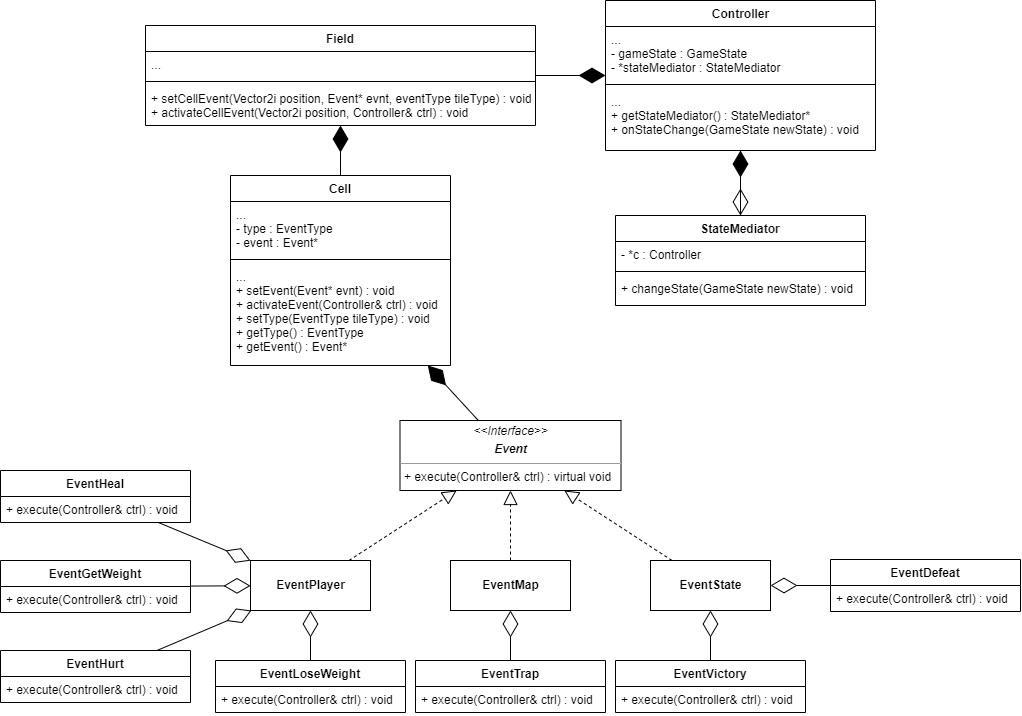

The diagram above was exported from draw.io. Its source (the exported page's mxGraphModel, read from the mxfile embedded in the PNG):
<mxGraphModel dx="2125" dy="2030" grid="1" gridSize="10" guides="1" tooltips="1" connect="1" arrows="1" fold="1" page="1" pageScale="1" pageWidth="827" pageHeight="1169" math="0" shadow="0">
  <root>
    <mxCell id="WIyWlLk6GJQsqaUBKTNV-0" />
    <mxCell id="WIyWlLk6GJQsqaUBKTNV-1" parent="WIyWlLk6GJQsqaUBKTNV-0" />
    <mxCell id="kjuiN8Ky2IV3TB85oUKy-0" value="&lt;p style=&quot;margin:0px;margin-top:4px;text-align:center;&quot;&gt;&lt;i&gt;&amp;lt;&amp;lt;Interface&amp;gt;&amp;gt;&lt;/i&gt;&lt;/p&gt;&lt;p style=&quot;margin:0px;margin-top:4px;text-align:center;&quot;&gt;&lt;i style=&quot;background-color: initial;&quot;&gt;&lt;b&gt;Event&lt;/b&gt;&lt;/i&gt;&lt;/p&gt;&lt;hr size=&quot;1&quot;&gt;&lt;p style=&quot;margin:0px;margin-left:4px;&quot;&gt;+ execute(Controller&amp;amp; ctrl) : virtual void&lt;br&gt;&lt;/p&gt;" style="verticalAlign=top;align=left;overflow=fill;fontSize=12;fontFamily=Helvetica;html=1;" parent="WIyWlLk6GJQsqaUBKTNV-1" vertex="1">
      <mxGeometry x="289.5" y="170" width="221" height="70" as="geometry" />
    </mxCell>
    <mxCell id="kjuiN8Ky2IV3TB85oUKy-5" value="&lt;b&gt;EventPlayer&lt;/b&gt;" style="html=1;" parent="WIyWlLk6GJQsqaUBKTNV-1" vertex="1">
      <mxGeometry x="140" y="310" width="120" height="50" as="geometry" />
    </mxCell>
    <mxCell id="kjuiN8Ky2IV3TB85oUKy-6" value="&lt;b&gt;EventMap&lt;br&gt;&lt;/b&gt;" style="html=1;" parent="WIyWlLk6GJQsqaUBKTNV-1" vertex="1">
      <mxGeometry x="340" y="310" width="120" height="50" as="geometry" />
    </mxCell>
    <mxCell id="kjuiN8Ky2IV3TB85oUKy-7" value="&lt;b&gt;EventState&lt;/b&gt;" style="html=1;" parent="WIyWlLk6GJQsqaUBKTNV-1" vertex="1">
      <mxGeometry x="540" y="310" width="120" height="50" as="geometry" />
    </mxCell>
    <mxCell id="kjuiN8Ky2IV3TB85oUKy-8" value="" style="endArrow=block;dashed=1;endFill=0;endSize=12;html=1;rounded=0;" parent="WIyWlLk6GJQsqaUBKTNV-1" source="kjuiN8Ky2IV3TB85oUKy-5" target="kjuiN8Ky2IV3TB85oUKy-0" edge="1">
      <mxGeometry width="160" relative="1" as="geometry">
        <mxPoint x="300" y="410" as="sourcePoint" />
        <mxPoint x="460" y="410" as="targetPoint" />
      </mxGeometry>
    </mxCell>
    <mxCell id="kjuiN8Ky2IV3TB85oUKy-9" value="" style="endArrow=block;dashed=1;endFill=0;endSize=12;html=1;rounded=0;" parent="WIyWlLk6GJQsqaUBKTNV-1" source="kjuiN8Ky2IV3TB85oUKy-6" target="kjuiN8Ky2IV3TB85oUKy-0" edge="1">
      <mxGeometry width="160" relative="1" as="geometry">
        <mxPoint x="248.46153846153834" y="320" as="sourcePoint" />
        <mxPoint x="356.1538461538462" y="250" as="targetPoint" />
      </mxGeometry>
    </mxCell>
    <mxCell id="kjuiN8Ky2IV3TB85oUKy-10" value="" style="endArrow=block;dashed=1;endFill=0;endSize=12;html=1;rounded=0;" parent="WIyWlLk6GJQsqaUBKTNV-1" source="kjuiN8Ky2IV3TB85oUKy-7" target="kjuiN8Ky2IV3TB85oUKy-0" edge="1">
      <mxGeometry width="160" relative="1" as="geometry">
        <mxPoint x="258.46153846153834" y="330" as="sourcePoint" />
        <mxPoint x="366.1538461538462" y="260" as="targetPoint" />
      </mxGeometry>
    </mxCell>
    <mxCell id="kjuiN8Ky2IV3TB85oUKy-11" value="EventHeal" style="swimlane;fontStyle=1;align=center;verticalAlign=top;childLayout=stackLayout;horizontal=1;startSize=26;horizontalStack=0;resizeParent=1;resizeParentMax=0;resizeLast=0;collapsible=1;marginBottom=0;" parent="WIyWlLk6GJQsqaUBKTNV-1" vertex="1">
      <mxGeometry x="-110" y="220" width="190" height="52" as="geometry" />
    </mxCell>
    <mxCell id="kjuiN8Ky2IV3TB85oUKy-12" value="+ execute(Controller&amp; ctrl) : void" style="text;strokeColor=none;fillColor=none;align=left;verticalAlign=top;spacingLeft=4;spacingRight=4;overflow=hidden;rotatable=0;points=[[0,0.5],[1,0.5]];portConstraint=eastwest;" parent="kjuiN8Ky2IV3TB85oUKy-11" vertex="1">
      <mxGeometry y="26" width="190" height="26" as="geometry" />
    </mxCell>
    <mxCell id="kjuiN8Ky2IV3TB85oUKy-15" value="EventHurt&#10;" style="swimlane;fontStyle=1;align=center;verticalAlign=top;childLayout=stackLayout;horizontal=1;startSize=26;horizontalStack=0;resizeParent=1;resizeParentMax=0;resizeLast=0;collapsible=1;marginBottom=0;" parent="WIyWlLk6GJQsqaUBKTNV-1" vertex="1">
      <mxGeometry x="-110" y="400" width="190" height="52" as="geometry" />
    </mxCell>
    <mxCell id="kjuiN8Ky2IV3TB85oUKy-16" value="+ execute(Controller&amp; ctrl) : void" style="text;strokeColor=none;fillColor=none;align=left;verticalAlign=top;spacingLeft=4;spacingRight=4;overflow=hidden;rotatable=0;points=[[0,0.5],[1,0.5]];portConstraint=eastwest;" parent="kjuiN8Ky2IV3TB85oUKy-15" vertex="1">
      <mxGeometry y="26" width="190" height="26" as="geometry" />
    </mxCell>
    <mxCell id="kjuiN8Ky2IV3TB85oUKy-17" value="EventGetWeight&#10;" style="swimlane;fontStyle=1;align=center;verticalAlign=top;childLayout=stackLayout;horizontal=1;startSize=26;horizontalStack=0;resizeParent=1;resizeParentMax=0;resizeLast=0;collapsible=1;marginBottom=0;" parent="WIyWlLk6GJQsqaUBKTNV-1" vertex="1">
      <mxGeometry x="-110" y="310" width="190" height="52" as="geometry" />
    </mxCell>
    <mxCell id="kjuiN8Ky2IV3TB85oUKy-18" value="+ execute(Controller&amp; ctrl) : void" style="text;strokeColor=none;fillColor=none;align=left;verticalAlign=top;spacingLeft=4;spacingRight=4;overflow=hidden;rotatable=0;points=[[0,0.5],[1,0.5]];portConstraint=eastwest;" parent="kjuiN8Ky2IV3TB85oUKy-17" vertex="1">
      <mxGeometry y="26" width="190" height="26" as="geometry" />
    </mxCell>
    <mxCell id="kjuiN8Ky2IV3TB85oUKy-19" value="EventLoseWeight" style="swimlane;fontStyle=1;align=center;verticalAlign=top;childLayout=stackLayout;horizontal=1;startSize=26;horizontalStack=0;resizeParent=1;resizeParentMax=0;resizeLast=0;collapsible=1;marginBottom=0;" parent="WIyWlLk6GJQsqaUBKTNV-1" vertex="1">
      <mxGeometry x="105" y="410" width="190" height="52" as="geometry" />
    </mxCell>
    <mxCell id="kjuiN8Ky2IV3TB85oUKy-20" value="+ execute(Controller&amp; ctrl) : void" style="text;strokeColor=none;fillColor=none;align=left;verticalAlign=top;spacingLeft=4;spacingRight=4;overflow=hidden;rotatable=0;points=[[0,0.5],[1,0.5]];portConstraint=eastwest;" parent="kjuiN8Ky2IV3TB85oUKy-19" vertex="1">
      <mxGeometry y="26" width="190" height="26" as="geometry" />
    </mxCell>
    <mxCell id="kjuiN8Ky2IV3TB85oUKy-21" value="" style="endArrow=diamondThin;endFill=0;endSize=24;html=1;rounded=0;" parent="WIyWlLk6GJQsqaUBKTNV-1" source="kjuiN8Ky2IV3TB85oUKy-19" target="kjuiN8Ky2IV3TB85oUKy-5" edge="1">
      <mxGeometry width="160" relative="1" as="geometry">
        <mxPoint x="300" y="410" as="sourcePoint" />
        <mxPoint x="460" y="410" as="targetPoint" />
      </mxGeometry>
    </mxCell>
    <mxCell id="kjuiN8Ky2IV3TB85oUKy-22" value="" style="endArrow=diamondThin;endFill=0;endSize=24;html=1;rounded=0;" parent="WIyWlLk6GJQsqaUBKTNV-1" source="kjuiN8Ky2IV3TB85oUKy-15" target="kjuiN8Ky2IV3TB85oUKy-5" edge="1">
      <mxGeometry width="160" relative="1" as="geometry">
        <mxPoint x="180.0276243093922" y="500" as="sourcePoint" />
        <mxPoint x="205.16574585635362" y="370" as="targetPoint" />
      </mxGeometry>
    </mxCell>
    <mxCell id="kjuiN8Ky2IV3TB85oUKy-23" value="" style="endArrow=diamondThin;endFill=0;endSize=24;html=1;rounded=0;" parent="WIyWlLk6GJQsqaUBKTNV-1" source="kjuiN8Ky2IV3TB85oUKy-17" target="kjuiN8Ky2IV3TB85oUKy-5" edge="1">
      <mxGeometry width="160" relative="1" as="geometry">
        <mxPoint x="190.0276243093922" y="510" as="sourcePoint" />
        <mxPoint x="215.16574585635362" y="380" as="targetPoint" />
      </mxGeometry>
    </mxCell>
    <mxCell id="kjuiN8Ky2IV3TB85oUKy-24" value="" style="endArrow=diamondThin;endFill=0;endSize=24;html=1;rounded=0;" parent="WIyWlLk6GJQsqaUBKTNV-1" source="kjuiN8Ky2IV3TB85oUKy-11" target="kjuiN8Ky2IV3TB85oUKy-5" edge="1">
      <mxGeometry width="160" relative="1" as="geometry">
        <mxPoint x="200.0276243093922" y="520" as="sourcePoint" />
        <mxPoint x="225.16574585635362" y="390" as="targetPoint" />
      </mxGeometry>
    </mxCell>
    <mxCell id="kjuiN8Ky2IV3TB85oUKy-25" value="EventTrap" style="swimlane;fontStyle=1;align=center;verticalAlign=top;childLayout=stackLayout;horizontal=1;startSize=26;horizontalStack=0;resizeParent=1;resizeParentMax=0;resizeLast=0;collapsible=1;marginBottom=0;" parent="WIyWlLk6GJQsqaUBKTNV-1" vertex="1">
      <mxGeometry x="305" y="410" width="190" height="52" as="geometry" />
    </mxCell>
    <mxCell id="kjuiN8Ky2IV3TB85oUKy-26" value="+ execute(Controller&amp; ctrl) : void" style="text;strokeColor=none;fillColor=none;align=left;verticalAlign=top;spacingLeft=4;spacingRight=4;overflow=hidden;rotatable=0;points=[[0,0.5],[1,0.5]];portConstraint=eastwest;" parent="kjuiN8Ky2IV3TB85oUKy-25" vertex="1">
      <mxGeometry y="26" width="190" height="26" as="geometry" />
    </mxCell>
    <mxCell id="kjuiN8Ky2IV3TB85oUKy-27" value="" style="endArrow=diamondThin;endFill=0;endSize=24;html=1;rounded=0;" parent="WIyWlLk6GJQsqaUBKTNV-1" source="kjuiN8Ky2IV3TB85oUKy-25" target="kjuiN8Ky2IV3TB85oUKy-6" edge="1">
      <mxGeometry width="160" relative="1" as="geometry">
        <mxPoint x="94.39226519337035" y="500" as="sourcePoint" />
        <mxPoint x="191.35359116022119" y="370" as="targetPoint" />
      </mxGeometry>
    </mxCell>
    <mxCell id="kjuiN8Ky2IV3TB85oUKy-28" value="EventVictory" style="swimlane;fontStyle=1;align=center;verticalAlign=top;childLayout=stackLayout;horizontal=1;startSize=26;horizontalStack=0;resizeParent=1;resizeParentMax=0;resizeLast=0;collapsible=1;marginBottom=0;" parent="WIyWlLk6GJQsqaUBKTNV-1" vertex="1">
      <mxGeometry x="505" y="410" width="190" height="52" as="geometry" />
    </mxCell>
    <mxCell id="kjuiN8Ky2IV3TB85oUKy-29" value="+ execute(Controller&amp; ctrl) : void" style="text;strokeColor=none;fillColor=none;align=left;verticalAlign=top;spacingLeft=4;spacingRight=4;overflow=hidden;rotatable=0;points=[[0,0.5],[1,0.5]];portConstraint=eastwest;" parent="kjuiN8Ky2IV3TB85oUKy-28" vertex="1">
      <mxGeometry y="26" width="190" height="26" as="geometry" />
    </mxCell>
    <mxCell id="kjuiN8Ky2IV3TB85oUKy-30" value="" style="endArrow=diamondThin;endFill=0;endSize=24;html=1;rounded=0;" parent="WIyWlLk6GJQsqaUBKTNV-1" source="kjuiN8Ky2IV3TB85oUKy-28" target="kjuiN8Ky2IV3TB85oUKy-7" edge="1">
      <mxGeometry width="160" relative="1" as="geometry">
        <mxPoint x="410" y="420" as="sourcePoint" />
        <mxPoint x="410" y="370" as="targetPoint" />
      </mxGeometry>
    </mxCell>
    <mxCell id="kjuiN8Ky2IV3TB85oUKy-31" value="EventDefeat" style="swimlane;fontStyle=1;align=center;verticalAlign=top;childLayout=stackLayout;horizontal=1;startSize=26;horizontalStack=0;resizeParent=1;resizeParentMax=0;resizeLast=0;collapsible=1;marginBottom=0;" parent="WIyWlLk6GJQsqaUBKTNV-1" vertex="1">
      <mxGeometry x="720" y="309" width="190" height="52" as="geometry" />
    </mxCell>
    <mxCell id="kjuiN8Ky2IV3TB85oUKy-32" value="+ execute(Controller&amp; ctrl) : void" style="text;strokeColor=none;fillColor=none;align=left;verticalAlign=top;spacingLeft=4;spacingRight=4;overflow=hidden;rotatable=0;points=[[0,0.5],[1,0.5]];portConstraint=eastwest;" parent="kjuiN8Ky2IV3TB85oUKy-31" vertex="1">
      <mxGeometry y="26" width="190" height="26" as="geometry" />
    </mxCell>
    <mxCell id="kjuiN8Ky2IV3TB85oUKy-33" value="" style="endArrow=diamondThin;endFill=0;endSize=24;html=1;rounded=0;" parent="WIyWlLk6GJQsqaUBKTNV-1" source="kjuiN8Ky2IV3TB85oUKy-31" target="kjuiN8Ky2IV3TB85oUKy-7" edge="1">
      <mxGeometry width="160" relative="1" as="geometry">
        <mxPoint x="610" y="420" as="sourcePoint" />
        <mxPoint x="610" y="370" as="targetPoint" />
      </mxGeometry>
    </mxCell>
    <mxCell id="kjuiN8Ky2IV3TB85oUKy-34" value="Field" style="swimlane;fontStyle=1;align=center;verticalAlign=top;childLayout=stackLayout;horizontal=1;startSize=26;horizontalStack=0;resizeParent=1;resizeParentMax=0;resizeLast=0;collapsible=1;marginBottom=0;" parent="WIyWlLk6GJQsqaUBKTNV-1" vertex="1">
      <mxGeometry x="35" y="-225" width="390" height="100" as="geometry" />
    </mxCell>
    <mxCell id="kjuiN8Ky2IV3TB85oUKy-35" value="..." style="text;strokeColor=none;fillColor=none;align=left;verticalAlign=top;spacingLeft=4;spacingRight=4;overflow=hidden;rotatable=0;points=[[0,0.5],[1,0.5]];portConstraint=eastwest;" parent="kjuiN8Ky2IV3TB85oUKy-34" vertex="1">
      <mxGeometry y="26" width="390" height="26" as="geometry" />
    </mxCell>
    <mxCell id="kjuiN8Ky2IV3TB85oUKy-36" value="" style="line;strokeWidth=1;fillColor=none;align=left;verticalAlign=middle;spacingTop=-1;spacingLeft=3;spacingRight=3;rotatable=0;labelPosition=right;points=[];portConstraint=eastwest;" parent="kjuiN8Ky2IV3TB85oUKy-34" vertex="1">
      <mxGeometry y="52" width="390" height="8" as="geometry" />
    </mxCell>
    <mxCell id="kjuiN8Ky2IV3TB85oUKy-37" value="+ setCellEvent(Vector2i position, Event* evnt, eventType tileType) : void&lt;br&gt;+ activateCellEvent(Vector2i position, Controller&amp;amp; ctrl) : void" style="text;strokeColor=none;fillColor=none;align=left;verticalAlign=top;spacingLeft=4;spacingRight=4;overflow=hidden;rotatable=0;points=[[0,0.5],[1,0.5]];portConstraint=eastwest;html=1;" parent="kjuiN8Ky2IV3TB85oUKy-34" vertex="1">
      <mxGeometry y="60" width="390" height="40" as="geometry" />
    </mxCell>
    <mxCell id="kjuiN8Ky2IV3TB85oUKy-38" value="Controller" style="swimlane;fontStyle=1;align=center;verticalAlign=top;childLayout=stackLayout;horizontal=1;startSize=26;horizontalStack=0;resizeParent=1;resizeParentMax=0;resizeLast=0;collapsible=1;marginBottom=0;html=1;" parent="WIyWlLk6GJQsqaUBKTNV-1" vertex="1">
      <mxGeometry x="495" y="-250" width="270" height="150" as="geometry" />
    </mxCell>
    <mxCell id="kjuiN8Ky2IV3TB85oUKy-39" value="...&#10;- gameState : GameState&#10;- *stateMediator : StateMediator" style="text;strokeColor=none;fillColor=none;align=left;verticalAlign=top;spacingLeft=4;spacingRight=4;overflow=hidden;rotatable=0;points=[[0,0.5],[1,0.5]];portConstraint=eastwest;" parent="kjuiN8Ky2IV3TB85oUKy-38" vertex="1">
      <mxGeometry y="26" width="270" height="54" as="geometry" />
    </mxCell>
    <mxCell id="kjuiN8Ky2IV3TB85oUKy-40" value="" style="line;strokeWidth=1;fillColor=none;align=left;verticalAlign=middle;spacingTop=-1;spacingLeft=3;spacingRight=3;rotatable=0;labelPosition=right;points=[];portConstraint=eastwest;html=1;" parent="kjuiN8Ky2IV3TB85oUKy-38" vertex="1">
      <mxGeometry y="80" width="270" height="8" as="geometry" />
    </mxCell>
    <mxCell id="kjuiN8Ky2IV3TB85oUKy-41" value="...&#10;+ getStateMediator() : StateMediator* &#10;+ onStateChange(GameState newState) : void" style="text;strokeColor=none;fillColor=none;align=left;verticalAlign=top;spacingLeft=4;spacingRight=4;overflow=hidden;rotatable=0;points=[[0,0.5],[1,0.5]];portConstraint=eastwest;" parent="kjuiN8Ky2IV3TB85oUKy-38" vertex="1">
      <mxGeometry y="88" width="270" height="62" as="geometry" />
    </mxCell>
    <mxCell id="kjuiN8Ky2IV3TB85oUKy-42" value="StateMediator" style="swimlane;fontStyle=1;align=center;verticalAlign=top;childLayout=stackLayout;horizontal=1;startSize=26;horizontalStack=0;resizeParent=1;resizeParentMax=0;resizeLast=0;collapsible=1;marginBottom=0;html=0;" parent="WIyWlLk6GJQsqaUBKTNV-1" vertex="1">
      <mxGeometry x="505" y="-35" width="250" height="90" as="geometry" />
    </mxCell>
    <mxCell id="kjuiN8Ky2IV3TB85oUKy-43" value="- *c : Controller" style="text;strokeColor=none;fillColor=none;align=left;verticalAlign=top;spacingLeft=4;spacingRight=4;overflow=hidden;rotatable=0;points=[[0,0.5],[1,0.5]];portConstraint=eastwest;html=0;" parent="kjuiN8Ky2IV3TB85oUKy-42" vertex="1">
      <mxGeometry y="26" width="250" height="26" as="geometry" />
    </mxCell>
    <mxCell id="kjuiN8Ky2IV3TB85oUKy-44" value="" style="line;strokeWidth=1;fillColor=none;align=left;verticalAlign=middle;spacingTop=-1;spacingLeft=3;spacingRight=3;rotatable=0;labelPosition=right;points=[];portConstraint=eastwest;html=0;" parent="kjuiN8Ky2IV3TB85oUKy-42" vertex="1">
      <mxGeometry y="52" width="250" height="8" as="geometry" />
    </mxCell>
    <mxCell id="kjuiN8Ky2IV3TB85oUKy-45" value="+ changeState(GameState newState) : void" style="text;strokeColor=none;fillColor=none;align=left;verticalAlign=top;spacingLeft=4;spacingRight=4;overflow=hidden;rotatable=0;points=[[0,0.5],[1,0.5]];portConstraint=eastwest;html=0;" parent="kjuiN8Ky2IV3TB85oUKy-42" vertex="1">
      <mxGeometry y="60" width="250" height="30" as="geometry" />
    </mxCell>
    <mxCell id="kjuiN8Ky2IV3TB85oUKy-46" value="" style="endArrow=diamondThin;endFill=0;endSize=24;html=1;rounded=0;" parent="WIyWlLk6GJQsqaUBKTNV-1" source="kjuiN8Ky2IV3TB85oUKy-38" target="kjuiN8Ky2IV3TB85oUKy-42" edge="1">
      <mxGeometry width="160" relative="1" as="geometry">
        <mxPoint x="785" y="-425" as="sourcePoint" />
        <mxPoint x="945" y="-425" as="targetPoint" />
      </mxGeometry>
    </mxCell>
    <mxCell id="kjuiN8Ky2IV3TB85oUKy-47" value="" style="endArrow=diamondThin;endFill=1;endSize=24;html=1;rounded=0;" parent="WIyWlLk6GJQsqaUBKTNV-1" source="kjuiN8Ky2IV3TB85oUKy-42" target="kjuiN8Ky2IV3TB85oUKy-38" edge="1">
      <mxGeometry width="160" relative="1" as="geometry">
        <mxPoint x="785" y="-425" as="sourcePoint" />
        <mxPoint x="945" y="-425" as="targetPoint" />
      </mxGeometry>
    </mxCell>
    <mxCell id="kjuiN8Ky2IV3TB85oUKy-48" value="Cell" style="swimlane;fontStyle=1;align=center;verticalAlign=top;childLayout=stackLayout;horizontal=1;startSize=26;horizontalStack=0;resizeParent=1;resizeParentMax=0;resizeLast=0;collapsible=1;marginBottom=0;html=0;" parent="WIyWlLk6GJQsqaUBKTNV-1" vertex="1">
      <mxGeometry x="120" y="-75" width="220" height="190" as="geometry" />
    </mxCell>
    <mxCell id="kjuiN8Ky2IV3TB85oUKy-49" value="...&#10;- type : EventType&#10;- event : Event*" style="text;strokeColor=none;fillColor=none;align=left;verticalAlign=top;spacingLeft=4;spacingRight=4;overflow=hidden;rotatable=0;points=[[0,0.5],[1,0.5]];portConstraint=eastwest;html=0;" parent="kjuiN8Ky2IV3TB85oUKy-48" vertex="1">
      <mxGeometry y="26" width="220" height="54" as="geometry" />
    </mxCell>
    <mxCell id="kjuiN8Ky2IV3TB85oUKy-50" value="" style="line;strokeWidth=1;fillColor=none;align=left;verticalAlign=middle;spacingTop=-1;spacingLeft=3;spacingRight=3;rotatable=0;labelPosition=right;points=[];portConstraint=eastwest;html=0;" parent="kjuiN8Ky2IV3TB85oUKy-48" vertex="1">
      <mxGeometry y="80" width="220" height="8" as="geometry" />
    </mxCell>
    <mxCell id="kjuiN8Ky2IV3TB85oUKy-51" value="...&#10;+ setEvent(Event* evnt) : void&#10;+ activateEvent(Controller&amp; ctrl) : void&#10;+ setType(EventType tileType) : void&#10;+ getType() : EventType&#10;+ getEvent() : Event*" style="text;strokeColor=none;fillColor=none;align=left;verticalAlign=top;spacingLeft=4;spacingRight=4;overflow=hidden;rotatable=0;points=[[0,0.5],[1,0.5]];portConstraint=eastwest;html=0;" parent="kjuiN8Ky2IV3TB85oUKy-48" vertex="1">
      <mxGeometry y="88" width="220" height="102" as="geometry" />
    </mxCell>
    <mxCell id="kjuiN8Ky2IV3TB85oUKy-52" value="" style="endArrow=diamondThin;endFill=1;endSize=24;html=1;rounded=0;" parent="WIyWlLk6GJQsqaUBKTNV-1" source="kjuiN8Ky2IV3TB85oUKy-48" target="kjuiN8Ky2IV3TB85oUKy-34" edge="1">
      <mxGeometry width="160" relative="1" as="geometry">
        <mxPoint x="475" y="-325" as="sourcePoint" />
        <mxPoint x="635" y="-325" as="targetPoint" />
      </mxGeometry>
    </mxCell>
    <mxCell id="kjuiN8Ky2IV3TB85oUKy-53" value="" style="endArrow=diamondThin;endFill=1;endSize=24;html=1;rounded=0;" parent="WIyWlLk6GJQsqaUBKTNV-1" source="kjuiN8Ky2IV3TB85oUKy-34" target="kjuiN8Ky2IV3TB85oUKy-38" edge="1">
      <mxGeometry width="160" relative="1" as="geometry">
        <mxPoint x="475" y="-325" as="sourcePoint" />
        <mxPoint x="925" y="-555" as="targetPoint" />
      </mxGeometry>
    </mxCell>
    <mxCell id="6NsLJp9kiXIqWsjOTI3Y-0" value="" style="endArrow=diamondThin;endFill=1;endSize=24;html=1;rounded=0;" edge="1" parent="WIyWlLk6GJQsqaUBKTNV-1" source="kjuiN8Ky2IV3TB85oUKy-0" target="kjuiN8Ky2IV3TB85oUKy-48">
      <mxGeometry width="160" relative="1" as="geometry">
        <mxPoint x="350" y="100" as="sourcePoint" />
        <mxPoint x="510" y="100" as="targetPoint" />
      </mxGeometry>
    </mxCell>
  </root>
</mxGraphModel>